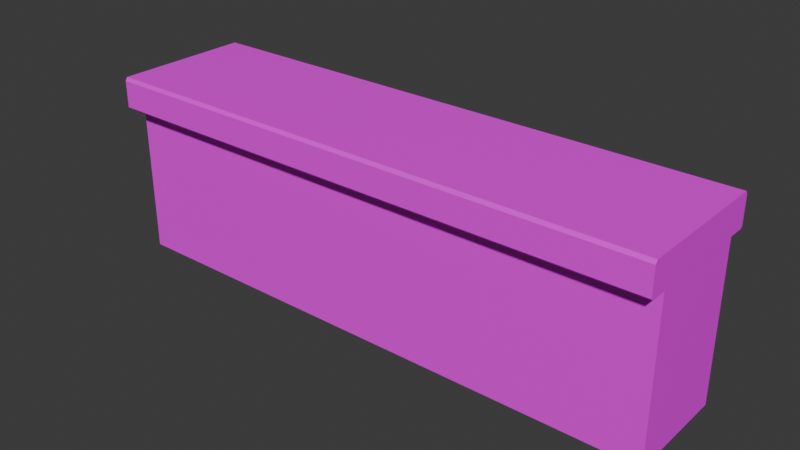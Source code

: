 # Source: Ground.blend  (saved by Blender 4.3.34; exported with 4.5.12 LTS)
import bpy
from mathutils import Matrix  # noqa: F401  (used for matrix-valued properties, if any)

bpy.ops.wm.read_factory_settings(use_empty=True)
scene = bpy.context.scene
scene.name = 'Scene'

# ---- collections
col_collection = bpy.data.collections.new('Collection'); scene.collection.children.link(col_collection)

# ---- images (referenced by path relative to the original .blend; pixels are not part of the script)
import os
ASSET_DIR = os.environ.get("B2B_ASSET_DIR", "")  # directory of the original .blend (textures are referenced by path, not embedded)
HERE = os.path.dirname(os.path.abspath(__file__))  # packed textures are extracted next to this script under _unpacked/

def load_image(name, relpath, width, height, colorspace="sRGB"):
    """Load a texture the original file referenced (path relative to the .blend, or extracted next to this script)."""
    p = next((c for c in (os.path.join(HERE, relpath), os.path.join(ASSET_DIR, relpath)) if relpath and os.path.exists(c)), "")
    if p:
        img = bpy.data.images.load(p, check_existing=True)
        img.name = name
    else:  # same state as the original file: an image datablock whose file is absent (Cycles renders it pink)
        img = bpy.data.images.new(name, width, height)
        img.source = "FILE"
        img.filepath = "//" + (relpath or name)
    img.colorspace_settings.name = colorspace
    return img
img_ground_png = load_image('Ground.png', 'Ground.png', 1024, 1024, 'sRGB')

# ---- materials (node trees are filled in below, after node groups)
mat_material_001 = bpy.data.materials.new('Material.001')

# ---- material node trees
mat_material_001.use_nodes = True; mat_material_001.node_tree.nodes.clear()
_N = mat_material_001.node_tree.nodes; _L = mat_material_001.node_tree.links
n0 = _N.new('ShaderNodeBsdfPrincipled'); n0.name = 'Principled BSDF'; n0.location = (10, 300)
n1 = _N.new('ShaderNodeOutputMaterial'); n1.name = 'Material Output'; n1.location = (300, 300)
n2 = _N.new('ShaderNodeTexImage'); n2.name = 'Image Texture'; n2.location = (-364, 199)
n2.image = img_ground_png
n2.interpolation = 'Closest'
n2.extension = 'EXTEND'
_L.new(n0.outputs[0], n1.inputs[0])
_L.new(n2.outputs[0], n0.inputs[0])
n1.is_active_output = True

# ---- world
world_world = bpy.data.worlds.new('World'); scene.world = world_world
world_world.use_nodes = True; world_world.node_tree.nodes.clear()
_N = world_world.node_tree.nodes; _L = world_world.node_tree.links
n0 = _N.new('ShaderNodeOutputWorld'); n0.name = 'World Output'; n0.location = (300, 300)
n1 = _N.new('ShaderNodeBackground'); n1.name = 'Background'; n1.location = (10, 300)
n1.inputs[0].default_value = (0.05088, 0.05088, 0.05088, 1.0)
_L.new(n1.outputs[0], n0.inputs[0])
n0.is_active_output = True
world_world.color = (0.05088, 0.05088, 0.05088)
world_world.sun_shadow_jitter_overblur = 0.0

# ---- meshes
me_cube_001 = bpy.data.meshes.new('Cube.001')
me_cube_001.from_pydata([(-2.491, -0.4671, -0.8291), (-2.491, -0.4671, 0.8315), (-2.491, 0.4671, -0.8291), (-2.491, 0.4671, 0.8315), (2.493, -0.4671, -0.8291), (2.493, -0.4671, 0.8315), (2.493, 0.4671, -0.8291), (2.493, 0.4671, 0.8315), (-2.491, -0.4671, 0.5463), (-2.491, 0.4671, 0.5463), (2.493, 0.4671, 0.5463), (2.493, -0.4671, 0.5463), (-2.491, -0.614, 0.5463), (-2.491, -0.6323, 0.5646), (-2.491, -0.6323, 0.8022), (-2.491, -0.614, 0.8315), (-2.491, 0.614, 0.8315), (-2.491, 0.6323, 0.8022), (2.493, 0.6323, 0.8022), (2.493, 0.614, 0.8315), (2.493, -0.614, 0.8315), (2.493, -0.6323, 0.8022), (-2.491, 0.6323, 0.5646), (-2.491, 0.614, 0.5463), (2.493, 0.614, 0.5463), (2.493, 0.6323, 0.5646), (2.493, -0.6323, 0.5646), (2.493, -0.614, 0.5463)], [], [(8, 1, 3, 9), (5, 1, 15, 20), (10, 7, 5, 11), (11, 5, 20, 21, 26, 27), (2, 6, 4, 0), (7, 3, 1, 5), (4, 11, 8, 0), (6, 10, 11, 4), (2, 9, 10, 6), (0, 8, 9, 2), (9, 3, 16, 17, 22, 23), (8, 11, 27, 12), (10, 9, 23, 24), (7, 10, 24, 25, 18, 19), (3, 7, 19, 16), (1, 8, 12, 13, 14, 15), (22, 17, 18, 25), (16, 19, 18, 17), (20, 15, 14, 21), (26, 13, 12, 27), (22, 25, 24, 23), (26, 21, 14, 13)])
_uv = me_cube_001.uv_layers.new(name='UVMap')
_uv.uv.foreach_set('vector', [0.0, 0.8283, 0.0, 0.9989, 0.0, 0.9989, 0.0, 0.8283, 1.0, 0.9989, 0.0, 0.9989, 0.0, 0.9989, 1.0, 0.9989, 1.0, 0.8283, 1.0, 0.9989, 1.0, 0.9989, 1.0, 0.8283, 1.0, 0.8283, 1.0, 0.9989, 1.0, 0.9989, 1.0, 0.9814, 1.0, 0.8392, 1.0, 0.8283, 0.0, 0.0, 1.0, 0.0, 1.0, 0.0, 0.0, 0.0, 1.0, 0.9989, 0.0, 0.9989, 0.0, 0.9989, 1.0, 0.9989, 1.0, 0.0, 1.0, 0.8283, 0.0, 0.8283, 0.0, 0.0, 1.0, 0.0, 1.0, 0.8283, 1.0, 0.8283, 1.0, 0.0, 0.0, 0.0, 0.0, 0.8283, 1.0, 0.8283, 1.0, 0.0, 0.0, 0.0, 0.0, 0.8283, 0.0, 0.8283, 0.0, 0.0, 0.0, 0.8283, 0.0, 0.9989, 0.0, 0.9989, 0.0, 0.9814, 0.0, 0.8392, 0.0, 0.8283, 0.0, 0.8283, 1.0, 0.8283, 1.0, 0.8283, 0.0, 0.8283, 1.0, 0.8283, 0.0, 0.8283, 0.0, 0.8283, 1.0, 0.8283, 1.0, 0.9989, 1.0, 0.8283, 1.0, 0.8283, 1.0, 0.8392, 1.0, 0.9814, 1.0, 0.9989, 0.0, 0.9989, 1.0, 0.9989, 1.0, 0.9989, 0.0, 0.9989, 0.0, 0.9989, 0.0, 0.8283, 0.0, 0.8283, 0.0, 0.8392, 0.0, 0.9814, 0.0, 0.9989, 0.0, 0.8392, 0.0, 0.9814, 1.0, 0.9814, 1.0, 0.8392, 0.0, 0.9989, 1.0, 0.9989, 1.0, 0.9814, 0.0, 0.9814, 1.0, 0.9989, 0.0, 0.9989, 0.0, 0.9814, 1.0, 0.9814, 1.0, 0.8392, 0.0, 0.8392, 0.0, 0.8283, 1.0, 0.8283, 0.0, 0.8392, 1.0, 0.8392, 1.0, 0.8283, 0.0, 0.8283, 1.0, 0.8392, 1.0, 0.9814, 0.0, 0.9814, 0.0, 0.8392])
me_cube_001.materials.append(mat_material_001)
me_cube_001.update()

# ---- objects
ob_ground = bpy.data.objects.new('Ground', me_cube_001)

# ---- transforms, parenting, visibility, modifiers, constraints
ob_ground.location = (0.0, 0.0, 0.0)

# ---- collection membership
col_collection.objects.link(ob_ground)

# ---- scene / render settings (as saved in the file)
scene.frame_start = 1; scene.frame_end = 250; scene.frame_set(1)
scene.render.engine = 'BLENDER_EEVEE_NEXT'
bpy.context.view_layer.update()

# ---- added for rendering (the .blend has no active camera and no usable light): camera, sun
cam_auto = bpy.data.cameras.new('AutoCamera')
cam_auto.lens = 50.0
cam_auto.sensor_width = 36.0
cam_auto.clip_end = 1000.0
ob_auto_camera = bpy.data.objects.new('AutoCamera', cam_auto)
scene.collection.objects.link(ob_auto_camera)
ob_auto_camera.location = (5.0004, -5.99906, 4.00057)
ob_auto_camera.rotation_euler = (1.09748, -7.21219e-08, 0.694738)
scene.camera = ob_auto_camera
light_auto_sun = bpy.data.lights.new('AutoSun', 'SUN')
light_auto_sun.energy = 3.0
light_auto_sun.angle = 0.0523599
ob_auto_sun = bpy.data.objects.new('AutoSun', light_auto_sun)
scene.collection.objects.link(ob_auto_sun)
ob_auto_sun.rotation_euler = (0.872665, 0.174533, 0.523599)
bpy.context.view_layer.update()
